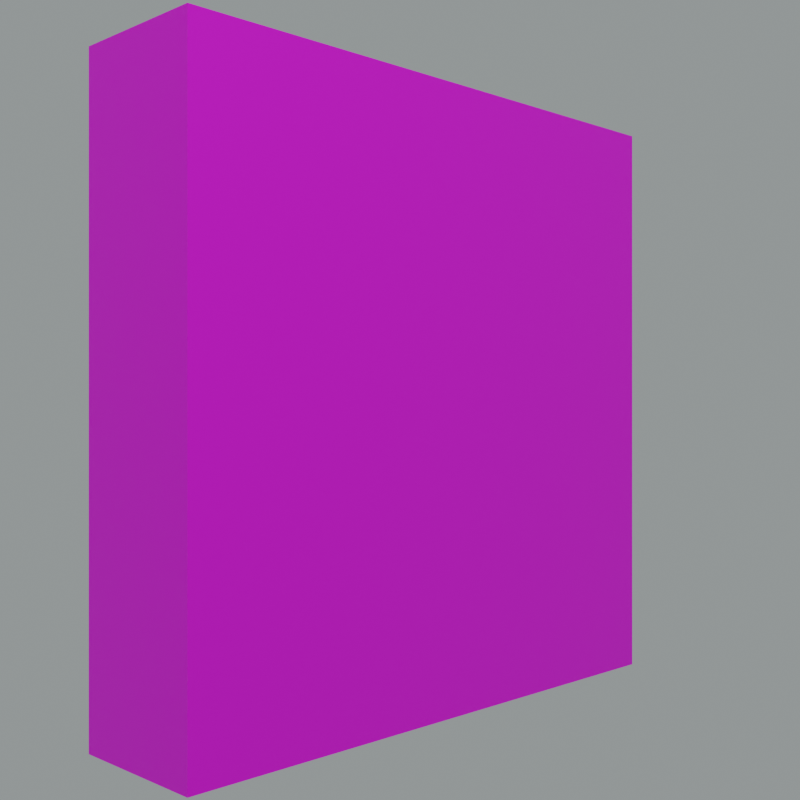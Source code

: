 # Source: square.blend  (saved by Blender 3.3.6; exported with 4.5.12 LTS)
import bpy
from mathutils import Matrix  # noqa: F401  (used for matrix-valued properties, if any)

bpy.ops.wm.read_factory_settings(use_empty=True)
scene = bpy.context.scene
scene.name = 'Scene'

# ---- collections
col_collection = bpy.data.collections.new('Collection'); scene.collection.children.link(col_collection)

# ---- images (referenced by path relative to the original .blend; pixels are not part of the script)
import os
ASSET_DIR = os.environ.get("B2B_ASSET_DIR", "")  # directory of the original .blend (textures are referenced by path, not embedded)
HERE = os.path.dirname(os.path.abspath(__file__))  # packed textures are extracted next to this script under _unpacked/

def load_image(name, relpath, width, height, colorspace="sRGB"):
    """Load a texture the original file referenced (path relative to the .blend, or extracted next to this script)."""
    p = next((c for c in (os.path.join(HERE, relpath), os.path.join(ASSET_DIR, relpath)) if relpath and os.path.exists(c)), "")
    if p:
        img = bpy.data.images.load(p, check_existing=True)
        img.name = name
    else:  # same state as the original file: an image datablock whose file is absent (Cycles renders it pink)
        img = bpy.data.images.new(name, width, height)
        img.source = "FILE"
        img.filepath = "//" + (relpath or name)
    img.colorspace_settings.name = colorspace
    return img
img_square_png = load_image('square.png', 'square.png', 1024, 1024, 'sRGB')

# ---- materials (node trees are filled in below, after node groups)
mat_material = bpy.data.materials.new('Material')
mat_material.alpha_threshold = 0.0
mat_material.use_transparent_shadow = False
mat_material.roughness = 0.5
mat_material.line_color = (0.0, 0.0, 0.0, 1.0)

# ---- material node trees
mat_material.use_nodes = True; mat_material.node_tree.nodes.clear()
_N = mat_material.node_tree.nodes; _L = mat_material.node_tree.links
n0 = _N.new('ShaderNodeOutputMaterial'); n0.name = 'Material Output'; n0.location = (300, 300)
n1 = _N.new('ShaderNodeBsdfPrincipled'); n1.name = 'Principled BSDF'; n1.location = (10, 300)
n1.distribution = 'GGX'
n1.subsurface_method = 'RANDOM_WALK_SKIN'
n1.inputs[3].default_value = 1.45
n1.inputs[27].default_value = (0.0, 0.0, 0.0, 1.0)
n1.inputs[28].default_value = 1.0
n2 = _N.new('ShaderNodeTexImage'); n2.name = 'Image Texture'; n2.location = (-280, 280)
n2.image = img_square_png
_L.new(n1.outputs[0], n0.inputs[0])
_L.new(n2.outputs[0], n1.inputs[0])
n0.is_active_output = True

# ---- world
world_world = bpy.data.worlds.new('World'); scene.world = world_world
world_world.use_nodes = True; world_world.node_tree.nodes.clear()
_N = world_world.node_tree.nodes; _L = world_world.node_tree.links
n0 = _N.new('ShaderNodeOutputWorld'); n0.name = 'World Output'; n0.location = (300, 300)
n1 = _N.new('ShaderNodeBackground'); n1.name = 'Background'; n1.location = (10, 300)
n1.inputs[0].default_value = (0.02644, 0.0291, 0.0291, 0.0)
n1.inputs[1].default_value = 10.0
_L.new(n1.outputs[0], n0.inputs[0])
n0.is_active_output = True
world_world.color = (0.05088, 0.05088, 0.05088)
world_world.use_sun_shadow = False
world_world.sun_shadow_jitter_overblur = 0.0

# ---- cameras
cam_camera = bpy.data.cameras.new('Camera')
cam_camera.clip_end = 100.0
cam_camera.ortho_scale = 7.314

# ---- lights
light_light = bpy.data.lights.new('Light', 'POINT')
light_light.transmission_factor = 0.0
light_light.energy = 1000.0
light_light.shadow_soft_size = 0.1
light_light.shadow_maximum_resolution = 0.006
light_light.use_absolute_resolution = True

# ---- meshes
me_cube = bpy.data.meshes.new('Cube')
me_cube.from_pydata([(0.244, 1.0, 1.0), (0.244, 1.0, -1.0), (0.244, -1.0, 1.0), (0.244, -1.0, -1.0), (-0.244, 1.0, 1.0), (-0.244, 1.0, -1.0), (-0.244, -1.0, 1.0), (-0.244, -1.0, -1.0)], [], [(0, 4, 6, 2), (3, 2, 6, 7), (7, 6, 4, 5), (5, 1, 3, 7), (1, 0, 2, 3), (5, 4, 0, 1)])
_uv = me_cube.uv_layers.new(name='UVMap')
_uv.uv.foreach_set('vector', [0.625, 0.5, 0.875, 0.5, 0.875, 0.75, 0.625, 0.75, 0.375, 0.75, 0.625, 0.75, 0.625, 1.0, 0.375, 1.0, 0.375, 0.0, 0.625, 0.0, 0.625, 0.25, 0.375, 0.25, 0.125, 0.5, 0.375, 0.5, 0.375, 0.75, 0.125, 0.75, 0.9999, 9.998e-05, 0.9999, 0.9999, 9.998e-05, 0.9999, 0.0001002, 0.0001, 0.375, 0.25, 0.625, 0.25, 0.625, 0.5, 0.375, 0.5])
me_cube.materials.append(mat_material)
me_cube.use_mirror_vertex_groups = False
me_cube.update()

# ---- objects
ob_cube = bpy.data.objects.new('Cube', me_cube)
ob_light = bpy.data.objects.new('Light', light_light)
ob_camera = bpy.data.objects.new('Camera', cam_camera)

# ---- transforms, parenting, visibility, modifiers, constraints
ob_cube.location = (0.0, 0.0, 0.0)
ob_cube.lock_rotations_4d = False
ob_cube.empty_display_type = 'ARROWS'
ob_cube.lineart.crease_threshold = 0.0
ob_light.location = (4.502, -3.569, 5.904)
ob_light.rotation_euler = (0.6503, 0.05522, 1.866)
ob_light.lock_rotations_4d = False
ob_light.empty_display_type = 'ARROWS'
ob_light.color = (0.0, 0.0, 0.0, 0.0)
ob_light.lineart.crease_threshold = 0.0
ob_camera.location = (2.598, -2.598, 8.915e-07)
ob_camera.rotation_euler = (1.571, -6.452e-08, 0.7854)
ob_camera.lock_rotations_4d = False
ob_camera.empty_display_type = 'ARROWS'
ob_camera.color = (0.0, 0.0, 0.0, 0.0)
ob_camera.display_type = 'WIRE'
ob_camera.lineart.crease_threshold = 0.0

# ---- collection membership
col_collection.objects.link(ob_cube)
col_collection.objects.link(ob_light)
col_collection.objects.link(ob_camera)

# ---- scene / render settings (as saved in the file)
scene.camera = ob_camera
scene.frame_start = 1; scene.frame_end = 250; scene.frame_set(14)
scene.render.engine = 'BLENDER_EEVEE_NEXT'
scene.render.resolution_x = 512
scene.render.resolution_y = 512
scene.render.film_transparent = True
scene.cycles.sampling_pattern = 'TABULATED_SOBOL'
scene.cycles.use_light_tree = False
scene.view_settings.view_transform = 'Filmic'
bpy.context.view_layer.update()
